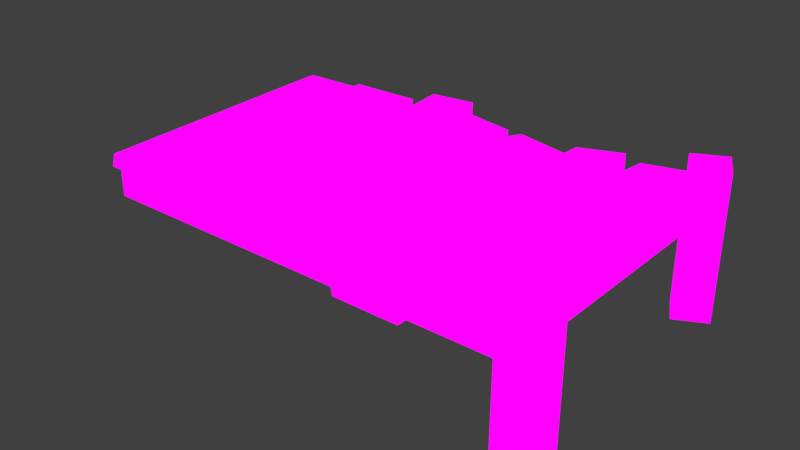 # Source: Dock.blend  (saved by Blender 2.79.0; exported with 4.5.12 LTS)
import bpy
from mathutils import Matrix  # noqa: F401  (used for matrix-valued properties, if any)

bpy.ops.wm.read_factory_settings(use_empty=True)
scene = bpy.context.scene
scene.name = 'Scene'

# ---- collections
col_collection_1 = bpy.data.collections.new('Collection 1'); scene.collection.children.link(col_collection_1)

# ---- images (referenced by path relative to the original .blend; pixels are not part of the script)
import os
ASSET_DIR = os.environ.get("B2B_ASSET_DIR", "")  # directory of the original .blend (textures are referenced by path, not embedded)
HERE = os.path.dirname(os.path.abspath(__file__))  # packed textures are extracted next to this script under _unpacked/

def load_image(name, relpath, width, height, colorspace="sRGB"):
    """Load a texture the original file referenced (path relative to the .blend, or extracted next to this script)."""
    p = next((c for c in (os.path.join(HERE, relpath), os.path.join(ASSET_DIR, relpath)) if relpath and os.path.exists(c)), "")
    if p:
        img = bpy.data.images.load(p, check_existing=True)
        img.name = name
    else:  # same state as the original file: an image datablock whose file is absent (Cycles renders it pink)
        img = bpy.data.images.new(name, width, height)
        img.source = "FILE"
        img.filepath = "//" + (relpath or name)
    img.colorspace_settings.name = colorspace
    return img
img_dockalbedo = load_image('DockAlbedo', 'DockALbedo.png', 1024, 1024, 'sRGB')

# ---- materials (node trees are filled in below, after node groups)
mat_material = bpy.data.materials.new('Material')
mat_material.alpha_threshold = 0.0
mat_material.roughness = 0.5

# ---- material node trees
mat_material.use_nodes = True; mat_material.node_tree.nodes.clear()
_N = mat_material.node_tree.nodes; _L = mat_material.node_tree.links
n0 = _N.new('ShaderNodeOutputMaterial'); n0.name = 'Material Output'; n0.location = (300, 300)
n1 = _N.new('ShaderNodeTexImage'); n1.name = 'Image Texture'; n1.location = (-8, 366)
n1.width = 140
n1.image = img_dockalbedo
_L.new(n1.outputs[0], n0.inputs[0])
n0.is_active_output = True

# ---- world
world_world = bpy.data.worlds.new('World'); scene.world = world_world
world_world.color = (0.05088, 0.05088, 0.05088)
world_world.use_sun_shadow = False
world_world.sun_shadow_jitter_overblur = 0.0
world_world.cycles.sampling_method = 'MANUAL'

# ---- meshes
me_cube_001 = bpy.data.meshes.new('Cube.001')
me_cube_001.from_pydata([(-1.259, -1.325, 0.1423), (-1.259, -1.325, 0.2912), (-1.259, -0.151, 0.1423), (-1.259, -0.151, 0.2912), (0.7407, -1.325, 0.1423), (0.7407, -1.325, 0.2912), (0.7407, -0.151, 0.1423), (0.7407, -0.151, 0.2912), (0.455, -0.151, 0.1423), (0.1693, -0.151, 0.1423), (-0.1164, -0.151, 0.1423), (-0.4021, -0.151, 0.1423), (-0.6878, -0.151, 0.1423), (-0.9735, -0.151, 0.1423), (-0.9735, -0.151, 0.2912), (-0.6878, -0.151, 0.2912), (-0.4021, -0.151, 0.2912), (-0.1164, -0.151, 0.2912), (0.1693, -0.151, 0.2912), (0.455, -0.151, 0.2912), (-0.9735, -1.325, 0.1423), (-0.6878, -1.325, 0.1423), (-0.4021, -1.325, 0.1423), (-0.1164, -1.325, 0.1423), (0.1693, -1.325, 0.1423), (0.455, -1.325, 0.1423), (0.455, -1.325, 0.2912), (0.1693, -1.325, 0.2912), (-0.1164, -1.325, 0.2912), (-0.4021, -1.325, 0.2912), (-0.6878, -1.325, 0.2912), (-0.9735, -1.325, 0.2912), (0.7768, -0.2203, -0.1933), (0.78, -0.2244, 0.4711), (0.704, -0.07755, -0.1921), (0.7073, -0.08165, 0.4723), (0.9195, -0.1476, -0.1936), (0.9227, -0.1517, 0.4708), (0.8468, -0.004825, -0.1923), (0.85, -0.008919, 0.4721), (0.7149, -1.388, -0.1923), (0.715, -1.387, 0.4721), (0.7572, -1.233, -0.1925), (0.7573, -1.233, 0.472), (0.8695, -1.43, -0.1923), (0.8696, -1.43, 0.4721), (0.9117, -1.276, -0.1925), (0.9118, -1.275, 0.472), (-1.234, -1.331, 0.3593), (-1.284, -0.1577, 0.3551), (0.4613, -0.1561, 0.3462), (0.7337, -0.1495, 0.3751), (0.7478, -1.323, 0.3474), (-0.9777, -1.312, 0.3759), (-0.9702, -0.1379, 0.3515), (-0.6261, -0.1533, 0.3637), (-0.39, -0.1643, 0.3817), (-0.122, -0.1429, 0.34), (0.1971, -0.1546, 0.3045), (0.4486, -1.33, 0.3713), (0.1417, -1.322, 0.4162), (-0.1111, -1.316, 0.3837), (-0.4147, -1.337, 0.3395), (-0.7486, -1.321, 0.3582), (0.1684, -1.389, 0.2946), (-0.1173, -1.389, 0.2946), (-0.112, -1.38, 0.3871), (0.1408, -1.386, 0.4196), (-0.09226, -0.05023, 0.2859), (0.1499, -0.05023, 0.2859), (-0.09698, -0.04339, 0.3272), (0.1734, -0.05331, 0.2971), (-0.4032, -0.1201, 0.2924), (-0.1175, -0.1201, 0.2924), (-0.3911, -0.1334, 0.3829), (-0.1231, -0.1121, 0.3412), (-0.6851, 0.0003623, 0.3045), (-0.3994, 0.0003623, 0.3045), (-0.6234, -0.002, 0.377), (-0.3873, -0.01292, 0.395), (-0.6902, -1.487, 0.3089), (-0.9759, -1.487, 0.3089), (-0.98, -1.474, 0.3936), (-0.7509, -1.483, 0.3759), (-0.9723, -1.363, 0.2929), (-1.258, -1.363, 0.2929), (-1.232, -1.368, 0.3611), (-0.9764, -1.349, 0.3776), (-1.26, -0.1166, 0.2893), (-0.9747, -0.1166, 0.2893), (-0.9713, -0.1036, 0.3496), (-1.285, -0.1234, 0.3531), (0.4734, -0.02384, 0.2994), (0.719, -0.02384, 0.2994), (0.4788, -0.02829, 0.3467), (0.7129, -0.02255, 0.3716), (0.1865, -0.09146, 0.3011), (0.439, -0.09146, 0.3011), (0.211, -0.09467, 0.3129), (0.4446, -0.09604, 0.3497), (0.4519, -1.548, 0.2887), (0.1662, -1.548, 0.2887), (0.4455, -1.552, 0.3688), (0.1386, -1.545, 0.4137), (-0.3884, -0.1646, 0.4025), (-0.1204, -0.1432, 0.3608), (-0.1095, -1.316, 0.4044), (-0.4131, -1.338, 0.3602), (-0.3895, -0.1338, 0.4037), (-0.1215, -0.1124, 0.362), (0.197, -0.1556, 0.3579), (0.4612, -0.1572, 0.3996), (0.4486, -1.331, 0.4246), (0.1416, -1.323, 0.4695), (0.2109, -0.09568, 0.3662), (0.4445, -0.09705, 0.4031), (0.4454, -1.553, 0.4221), (0.1385, -1.546, 0.467), (-0.9688, -0.1361, 0.3823), (-0.6247, -0.1516, 0.3945), (-0.7472, -1.319, 0.389), (-0.9763, -1.31, 0.4067), (-0.7495, -1.482, 0.4066), (-0.9786, -1.472, 0.4243)], [], [(0, 1, 3, 2), (8, 19, 7, 6), (6, 7, 5, 4), (20, 31, 1, 0), (8, 6, 4, 25), (55, 56, 79, 78), (50, 51, 95, 94), (30, 29, 62, 63), (15, 14, 54, 55), (31, 53, 87, 84), (29, 28, 61, 62), (3, 49, 91, 88), (2, 13, 20, 0), (13, 12, 21, 20), (12, 11, 22, 21), (11, 10, 23, 22), (10, 9, 24, 23), (9, 8, 25, 24), (4, 5, 26, 25), (25, 26, 27, 24), (24, 27, 28, 23), (23, 28, 29, 22), (22, 29, 30, 21), (21, 30, 31, 20), (2, 3, 14, 13), (13, 14, 15, 12), (12, 15, 16, 11), (11, 16, 17, 10), (10, 17, 18, 9), (9, 18, 19, 8), (32, 33, 35, 34), (34, 35, 39, 38), (38, 39, 37, 36), (36, 37, 33, 32), (34, 38, 36, 32), (39, 35, 33, 37), (40, 41, 43, 42), (42, 43, 47, 46), (46, 47, 45, 44), (44, 45, 41, 40), (42, 46, 44, 40), (47, 43, 41, 45), (54, 49, 48, 53), (51, 50, 59, 52), (103, 102, 116, 117), (58, 57, 61, 60), (74, 56, 104, 108), (56, 55, 63, 62), (83, 63, 120, 122), (30, 63, 83, 80), (16, 56, 74, 72), (57, 58, 71, 70), (26, 5, 52, 59), (5, 7, 51, 52), (18, 58, 98, 96), (26, 59, 102, 100), (3, 1, 48, 49), (60, 61, 66, 67), (65, 64, 67, 66), (61, 28, 65, 66), (27, 60, 67, 64), (28, 27, 64, 65), (69, 68, 70, 71), (58, 18, 69, 71), (18, 17, 68, 69), (17, 57, 70, 68), (73, 72, 74, 75), (57, 75, 109, 105), (57, 17, 73, 75), (17, 16, 72, 73), (77, 76, 78, 79), (56, 16, 77, 79), (16, 15, 76, 77), (15, 55, 78, 76), (81, 80, 83, 82), (53, 31, 81, 82), (31, 30, 80, 81), (54, 53, 121, 118), (85, 84, 87, 86), (1, 31, 84, 85), (48, 1, 85, 86), (53, 48, 86, 87), (89, 88, 91, 90), (49, 54, 90, 91), (14, 3, 88, 89), (54, 14, 89, 90), (93, 92, 94, 95), (19, 50, 94, 92), (7, 19, 92, 93), (51, 7, 93, 95), (97, 96, 98, 99), (50, 19, 97, 99), (98, 58, 110, 114), (19, 18, 96, 97), (101, 100, 102, 103), (27, 26, 100, 101), (60, 103, 117, 113), (60, 27, 101, 103), (105, 104, 107, 106), (104, 105, 109, 108), (56, 62, 107, 104), (62, 61, 106, 107), (61, 57, 105, 106), (75, 74, 108, 109), (111, 110, 113, 112), (110, 111, 115, 114), (112, 113, 117, 116), (58, 60, 113, 110), (50, 99, 115, 111), (102, 59, 112, 116), (99, 98, 114, 115), (59, 50, 111, 112), (119, 118, 121, 120), (120, 121, 123, 122), (82, 83, 122, 123), (63, 55, 119, 120), (53, 82, 123, 121), (55, 54, 118, 119)])
_uv = me_cube_001.uv_layers.new(name='UVMap')
_uv.uv.foreach_set('vector', [0.1965, 0.5203, 0.2314, 0.5201, 0.2328, 0.7948, 0.1979, 0.795, 0.4664, 0.08089, 0.4315, 0.08089, 0.4315, 0.01404, 0.4664, 0.01404, 0.1683, 0.7845, 0.1334, 0.7845, 0.1334, 0.51, 0.1683, 0.51, 0.3791, 0.08089, 0.3442, 0.08089, 0.3442, 0.01404, 0.3791, 0.01404, 0.2895, 0.4151, 0.2895, 0.4819, 0.01407, 0.482, 0.01407, 0.4151, 0.5572, 0.3901, 0.5017, 0.39, 0.5027, 0.3547, 0.5582, 0.3547, 0.7123, 0.6575, 0.7763, 0.6583, 0.7718, 0.6881, 0.7167, 0.6874, 0.3442, 0.1477, 0.3442, 0.2146, 0.3328, 0.2116, 0.3284, 0.1335, 0.4315, 0.3483, 0.4315, 0.4152, 0.4173, 0.4144, 0.4145, 0.3339, 0.6766, 0.8199, 0.6766, 0.84, 0.6678, 0.839, 0.6678, 0.8189, 0.3442, 0.2146, 0.3442, 0.2814, 0.3225, 0.2827, 0.3328, 0.2116, 0.2328, 0.7948, 0.2478, 0.793, 0.2474, 0.801, 0.2324, 0.8028, 0.2895, 0.01404, 0.2895, 0.08088, 0.01407, 0.08091, 0.01407, 0.01407, 0.2895, 0.08088, 0.2895, 0.1477, 0.01407, 0.1477, 0.01407, 0.08091, 0.2895, 0.1477, 0.2895, 0.2146, 0.01407, 0.2146, 0.01407, 0.1477, 0.2895, 0.2146, 0.2895, 0.2814, 0.01407, 0.2814, 0.01407, 0.2146, 0.2895, 0.2814, 0.2895, 0.3482, 0.01407, 0.3483, 0.01407, 0.2814, 0.2895, 0.3482, 0.2895, 0.4151, 0.01407, 0.4151, 0.01407, 0.3483, 0.3791, 0.482, 0.3442, 0.482, 0.3442, 0.4152, 0.3791, 0.4152, 0.3791, 0.4152, 0.3442, 0.4152, 0.3442, 0.3483, 0.3791, 0.3483, 0.3791, 0.3483, 0.3442, 0.3483, 0.3442, 0.2814, 0.3791, 0.2814, 0.3791, 0.2814, 0.3442, 0.2814, 0.3442, 0.2146, 0.3791, 0.2146, 0.3791, 0.2146, 0.3442, 0.2146, 0.3442, 0.1477, 0.3791, 0.1477, 0.3791, 0.1477, 0.3442, 0.1477, 0.3442, 0.08089, 0.3791, 0.08089, 0.4664, 0.482, 0.4315, 0.482, 0.4315, 0.4152, 0.4664, 0.4152, 0.4664, 0.4152, 0.4315, 0.4152, 0.4315, 0.3483, 0.4664, 0.3483, 0.4664, 0.3483, 0.4315, 0.3483, 0.4315, 0.2814, 0.4664, 0.2814, 0.4664, 0.2814, 0.4315, 0.2814, 0.4315, 0.2146, 0.4664, 0.2146, 0.4664, 0.2146, 0.4315, 0.2146, 0.4315, 0.1477, 0.4664, 0.1477, 0.4664, 0.1477, 0.4315, 0.1477, 0.4315, 0.08089, 0.4664, 0.08089, 0.9526, 0.3829, 0.9526, 0.5384, 0.9195, 0.5384, 0.9195, 0.3829, 0.948, 0.1978, 0.948, 0.3532, 0.9147, 0.3533, 0.9147, 0.1978, 0.9087, 0.6931, 0.9087, 0.8485, 0.8744, 0.8484, 0.8744, 0.693, 0.9483, 0.01421, 0.9483, 0.1697, 0.9147, 0.1695, 0.9147, 0.01404, 0.6411, 0.9073, 0.6411, 0.9448, 0.6035, 0.9448, 0.6035, 0.9073, 0.05164, 0.9198, 0.05164, 0.9572, 0.01407, 0.9573, 0.01407, 0.9198, 0.531, 0.6924, 0.531, 0.8479, 0.4945, 0.848, 0.4945, 0.6925, 0.7427, 0.7161, 0.7427, 0.8716, 0.7063, 0.8716, 0.7063, 0.7162, 0.8402, 0.7511, 0.8402, 0.9066, 0.8045, 0.9066, 0.8045, 0.7511, 0.6396, 0.7237, 0.6396, 0.8792, 0.6035, 0.8792, 0.6035, 0.7238, 0.7439, 0.9372, 0.7063, 0.9372, 0.7063, 0.8997, 0.7439, 0.8997, 0.234, 0.9698, 0.1965, 0.9698, 0.1965, 0.9323, 0.234, 0.9323, 0.7035, 0.02208, 0.7772, 0.02358, 0.7772, 0.2983, 0.7169, 0.2965, 0.7763, 0.6583, 0.7123, 0.6575, 0.7063, 0.3829, 0.7763, 0.3837, 0.209, 0.8309, 0.2195, 0.9027, 0.207, 0.9027, 0.1965, 0.8309, 0.6782, 0.6721, 0.6035, 0.6721, 0.616, 0.3978, 0.6755, 0.3984, 0.8817, 0.296, 0.8816, 0.2888, 0.8865, 0.2889, 0.8865, 0.2961, 0.5017, 0.39, 0.5572, 0.3901, 0.5728, 0.6644, 0.4945, 0.6644, 0.8249, 0.3239, 0.8211, 0.2859, 0.8284, 0.2856, 0.8321, 0.3236, 0.8054, 0.2874, 0.8211, 0.2859, 0.8249, 0.3239, 0.8092, 0.3254, 0.8603, 0.291, 0.8816, 0.2888, 0.8817, 0.296, 0.8603, 0.2983, 0.6035, 0.6721, 0.6782, 0.6721, 0.6717, 0.6957, 0.6085, 0.6957, 0.3442, 0.4152, 0.3442, 0.482, 0.331, 0.4837, 0.3254, 0.4136, 0.1334, 0.51, 0.1334, 0.7845, 0.1137, 0.7849, 0.1202, 0.5104, 0.7395, 0.3352, 0.7461, 0.3358, 0.7461, 0.3502, 0.7403, 0.3497, 0.4385, 0.5633, 0.4198, 0.5623, 0.4203, 0.5103, 0.439, 0.5113, 0.2328, 0.7948, 0.2314, 0.5201, 0.2474, 0.5188, 0.2478, 0.793, 0.6755, 0.3984, 0.616, 0.3978, 0.6163, 0.3829, 0.6758, 0.3835, 0.9037, 0.8766, 0.9037, 0.9435, 0.8744, 0.937, 0.882, 0.8779, 0.8752, 0.3263, 0.8752, 0.3481, 0.8603, 0.3487, 0.8603, 0.327, 0.5741, 0.794, 0.5741, 0.8232, 0.5591, 0.8235, 0.5591, 0.7943, 0.9368, 0.8483, 0.9368, 0.7814, 0.9517, 0.7816, 0.9517, 0.8485, 0.2822, 0.6637, 0.2759, 0.6074, 0.2854, 0.6053, 0.2854, 0.6689, 0.9438, 0.5665, 0.943, 0.573, 0.9195, 0.5779, 0.9201, 0.5723, 0.943, 0.573, 0.9438, 0.6399, 0.9201, 0.6345, 0.9195, 0.5779, 0.3587, 0.9509, 0.3703, 0.9513, 0.3703, 0.9749, 0.3605, 0.9746, 0.958, 0.8766, 0.958, 0.9435, 0.9367, 0.9406, 0.9465, 0.8779, 0.8859, 0.3901, 0.8865, 0.3829, 0.8913, 0.3831, 0.8908, 0.3904, 0.8859, 0.3901, 0.8744, 0.3916, 0.875, 0.3844, 0.8865, 0.3829, 0.675, 0.7237, 0.675, 0.7906, 0.6678, 0.7908, 0.6678, 0.724, 0.2877, 0.8338, 0.2877, 0.9006, 0.2707, 0.8862, 0.2665, 0.8309, 0.8045, 0.9347, 0.8259, 0.936, 0.8259, 0.9715, 0.8045, 0.9702, 0.3176, 0.9222, 0.3176, 0.8553, 0.3531, 0.856, 0.3531, 0.9228, 0.1137, 0.9382, 0.1308, 0.9395, 0.1308, 0.975, 0.1137, 0.9738, 0.4343, 0.8808, 0.4343, 0.9477, 0.4186, 0.9335, 0.4145, 0.8799, 0.3376, 0.5524, 0.3176, 0.5499, 0.3206, 0.5117, 0.3405, 0.5142, 0.1137, 0.9097, 0.1137, 0.8429, 0.1518, 0.8433, 0.1518, 0.9101, 0.3405, 0.827, 0.3376, 0.5524, 0.3448, 0.5525, 0.3477, 0.8272, 0.5693, 0.876, 0.5724, 0.9428, 0.5525, 0.9428, 0.5536, 0.8828, 0.2848, 0.51, 0.2848, 0.5769, 0.2759, 0.5772, 0.2759, 0.5103, 0.2474, 0.5188, 0.2314, 0.5201, 0.2318, 0.5113, 0.2478, 0.51, 0.7169, 0.2965, 0.7772, 0.2983, 0.7772, 0.3071, 0.717, 0.3053, 0.5599, 0.7653, 0.5591, 0.6985, 0.574, 0.6924, 0.574, 0.7659, 0.7772, 0.02358, 0.7035, 0.02208, 0.7034, 0.01404, 0.7772, 0.01554, 0.2759, 0.7641, 0.2759, 0.6973, 0.284, 0.697, 0.284, 0.7638, 0.7034, 0.3496, 0.7034, 0.3352, 0.7114, 0.3364, 0.7114, 0.3509, 0.2665, 0.986, 0.2713, 0.9287, 0.2823, 0.9309, 0.2834, 0.986, 0.3306, 0.9808, 0.3176, 0.9812, 0.3194, 0.9512, 0.3306, 0.9509, 0.4945, 0.9429, 0.4945, 0.876, 0.5244, 0.8804, 0.5244, 0.9378, 0.1137, 0.7849, 0.1334, 0.7845, 0.1315, 0.8144, 0.1145, 0.8148, 0.9607, 0.6943, 0.9607, 0.7534, 0.958, 0.7476, 0.9493, 0.693, 0.4261, 0.8365, 0.439, 0.8377, 0.4367, 0.8518, 0.4253, 0.8507, 0.8063, 0.723, 0.8045, 0.7089, 0.817, 0.7088, 0.8189, 0.7229, 0.9859, 0.5665, 0.9859, 0.6333, 0.972, 0.6292, 0.972, 0.5702, 0.2383, 0.8374, 0.2383, 0.9042, 0.2195, 0.9027, 0.209, 0.8309, 0.01407, 0.8909, 0.01407, 0.8241, 0.06627, 0.8248, 0.06627, 0.8917, 0.8338, 0.4359, 0.8338, 0.3838, 0.8463, 0.3837, 0.8463, 0.4358, 0.8338, 0.4359, 0.8045, 0.435, 0.8045, 0.3829, 0.8338, 0.3838, 0.08556, 0.7888, 0.02289, 0.7843, 0.01407, 0.51, 0.08556, 0.5142, 0.02289, 0.7843, 0.08556, 0.7888, 0.08539, 0.796, 0.02272, 0.7915, 0.8816, 0.2888, 0.8817, 0.01404, 0.8865, 0.01414, 0.8865, 0.2889, 0.3328, 0.2116, 0.3225, 0.2827, 0.3176, 0.2831, 0.328, 0.212, 0.8865, 0.6646, 0.8859, 0.3901, 0.8908, 0.3904, 0.8913, 0.6649, 0.9465, 0.8779, 0.9367, 0.9406, 0.9319, 0.9402, 0.9417, 0.8776, 0.6046, 0.02804, 0.6668, 0.02847, 0.6753, 0.3021, 0.6035, 0.3027, 0.6668, 0.02847, 0.6046, 0.02804, 0.6087, 0.01404, 0.6637, 0.01442, 0.6035, 0.3027, 0.6753, 0.3021, 0.6753, 0.3541, 0.6035, 0.3548, 0.8045, 0.7089, 0.8338, 0.4359, 0.8463, 0.4358, 0.817, 0.7088, 0.4261, 0.8365, 0.4253, 0.8507, 0.4128, 0.8505, 0.4136, 0.8363, 0.4203, 0.5103, 0.4198, 0.5623, 0.4072, 0.5621, 0.4077, 0.5101, 0.9493, 0.693, 0.958, 0.7476, 0.9455, 0.7476, 0.9368, 0.693, 0.4198, 0.5623, 0.4261, 0.8365, 0.4136, 0.8363, 0.4072, 0.5621, 0.5754, 0.3266, 0.4945, 0.3266, 0.5053, 0.05209, 0.559, 0.05238, 0.559, 0.05238, 0.5053, 0.05209, 0.5066, 0.01404, 0.5602, 0.01433, 0.4145, 0.8799, 0.4186, 0.9335, 0.4114, 0.9338, 0.4072, 0.8802, 0.8211, 0.2859, 0.8249, 0.01437, 0.8321, 0.01404, 0.8284, 0.2856, 0.3376, 0.5524, 0.3405, 0.5142, 0.3477, 0.5144, 0.3448, 0.5525, 0.4145, 0.3339, 0.4173, 0.4144, 0.4101, 0.4141, 0.4072, 0.3335])
me_cube_001.materials.append(mat_material)
me_cube_001.use_remesh_preserve_volume = False
me_cube_001.use_remesh_preserve_attributes = False
me_cube_001.use_mirror_vertex_groups = False
me_cube_001.update()

# ---- objects
ob_cube = bpy.data.objects.new('Cube', me_cube_001)

# ---- transforms, parenting, visibility, modifiers, constraints
ob_cube.location = (0.6754, 0.6988, 0.1721)
ob_cube.lineart.crease_threshold = 0.0

# ---- collection membership
col_collection_1.objects.link(ob_cube)

# ---- scene / render settings (as saved in the file)
scene.frame_start = 1; scene.frame_end = 250; scene.frame_set(1)
scene.render.engine = 'CYCLES'
scene.render.resolution_percentage = 50
scene.render.dither_intensity = 0.0
scene.cycles.use_denoising = False
scene.cycles.samples = 128
scene.cycles.sampling_pattern = 'TABULATED_SOBOL'
scene.cycles.use_adaptive_sampling = False
scene.cycles.use_light_tree = False
scene.cycles.blur_glossy = 0.0
scene.cycles.sample_clamp_indirect = 0.0
scene.view_settings.view_transform = 'Standard'
bpy.context.view_layer.update()

# ---- added for rendering (the .blend has no active camera and no usable light): camera, sun
cam_auto = bpy.data.cameras.new('AutoCamera')
cam_auto.lens = 50.0
cam_auto.sensor_width = 36.0
cam_auto.clip_end = 1000.0
ob_auto_camera = bpy.data.objects.new('AutoCamera', cam_auto)
scene.collection.objects.link(ob_auto_camera)
ob_auto_camera.location = (3.06704, -3.16527, 2.36984)
ob_auto_camera.rotation_euler = (1.09748, -7.21219e-08, 0.694738)
scene.camera = ob_auto_camera
light_auto_sun = bpy.data.lights.new('AutoSun', 'SUN')
light_auto_sun.energy = 3.0
light_auto_sun.angle = 0.0523599
ob_auto_sun = bpy.data.objects.new('AutoSun', light_auto_sun)
scene.collection.objects.link(ob_auto_sun)
ob_auto_sun.rotation_euler = (0.872665, 0.174533, 0.523599)
bpy.context.view_layer.update()
